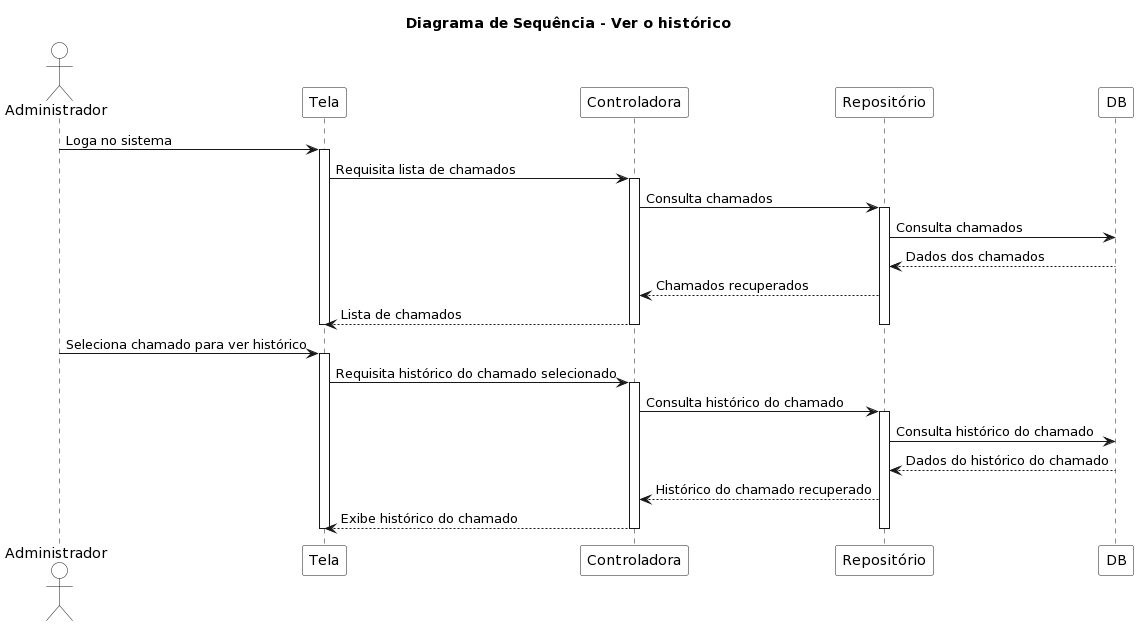

The diagram above was rendered by PlantUML. Its source (embedded in the PNG):
@startuml
title **Diagrama de Sequência - Ver o histórico**

skinparam actor {
    BackgroundColor white
}

skinparam participant {
    BackgroundColor white
}

actor Administrador
participant Tela as UI
participant Controladora
participant Repositório
participant DB

Administrador -> UI: Loga no sistema
activate UI
UI -> Controladora: Requisita lista de chamados
activate Controladora
Controladora -> Repositório: Consulta chamados
activate Repositório
Repositório -> DB: Consulta chamados
DB --> Repositório: Dados dos chamados
Repositório --> Controladora: Chamados recuperados
Controladora --> UI: Lista de chamados
deactivate Controladora
deactivate Repositório
deactivate UI

Administrador -> UI: Seleciona chamado para ver histórico
activate UI
UI -> Controladora: Requisita histórico do chamado selecionado
activate Controladora
Controladora -> Repositório: Consulta histórico do chamado
activate Repositório
Repositório -> DB: Consulta histórico do chamado
DB --> Repositório: Dados do histórico do chamado
Repositório --> Controladora: Histórico do chamado recuperado
Controladora --> UI: Exibe histórico do chamado
deactivate Controladora
deactivate Repositório
deactivate UI
@enduml